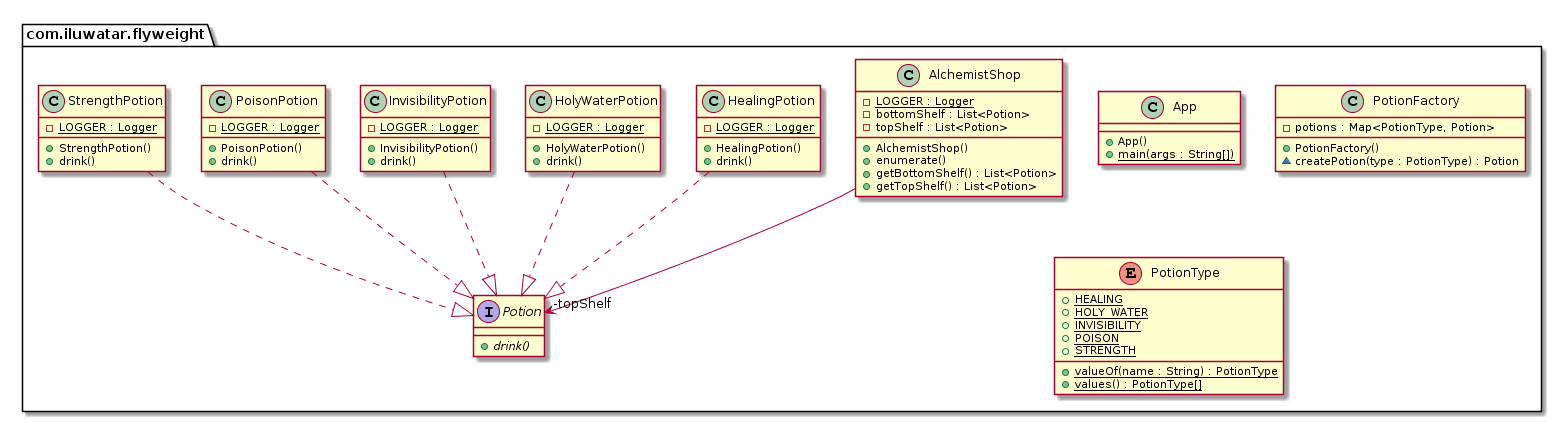

The diagram above was rendered by PlantUML. Its source (embedded in the PNG):
@startuml
package com.iluwatar.flyweight {
  class AlchemistShop {
    - LOGGER : Logger {static}
    - bottomShelf : List<Potion>
    - topShelf : List<Potion>
    + AlchemistShop()
    + enumerate()
    + getBottomShelf() : List<Potion>
    + getTopShelf() : List<Potion>
  }
  class App {
    + App()
    + main(args : String[]) {static}
  }
  class HealingPotion {
    - LOGGER : Logger {static}
    + HealingPotion()
    + drink()
  }
  class HolyWaterPotion {
    - LOGGER : Logger {static}
    + HolyWaterPotion()
    + drink()
  }
  class InvisibilityPotion {
    - LOGGER : Logger {static}
    + InvisibilityPotion()
    + drink()
  }
  class PoisonPotion {
    - LOGGER : Logger {static}
    + PoisonPotion()
    + drink()
  }
  interface Potion {
    + drink() {abstract}
  }
  class PotionFactory {
    - potions : Map<PotionType, Potion>
    + PotionFactory()
    ~ createPotion(type : PotionType) : Potion
  }
  enum PotionType {
    + HEALING {static}
    + HOLY_WATER {static}
    + INVISIBILITY {static}
    + POISON {static}
    + STRENGTH {static}
    + valueOf(name : String) : PotionType {static}
    + values() : PotionType[] {static}
  }
  class StrengthPotion {
    - LOGGER : Logger {static}
    + StrengthPotion()
    + drink()
  }
}
AlchemistShop -->  "-topShelf" Potion
HealingPotion ..|> Potion 
HolyWaterPotion ..|> Potion 
InvisibilityPotion ..|> Potion 
PoisonPotion ..|> Potion 
StrengthPotion ..|> Potion
@enduml